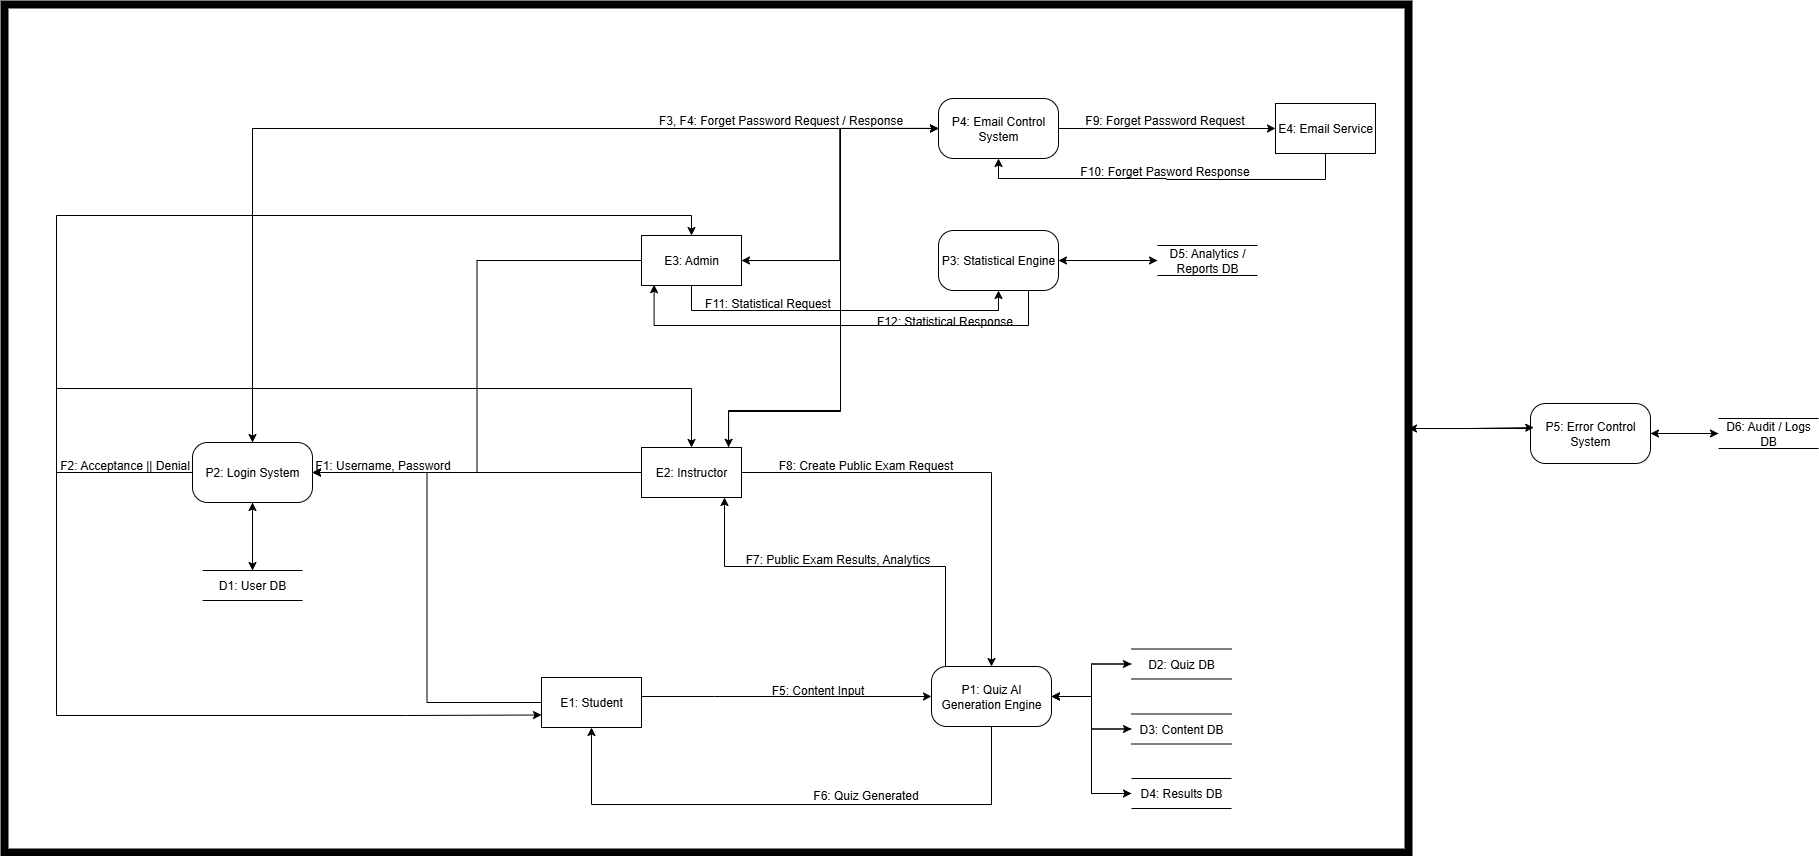

The diagram above was exported from draw.io. Its source (the exported page's mxGraphModel, read from the mxfile embedded in the PNG):
<mxGraphModel dx="-822" dy="878" grid="0" gridSize="10" guides="1" tooltips="1" connect="1" arrows="1" fold="1" page="0" pageScale="1" pageWidth="850" pageHeight="1100" background="light-dark(#ffffff, #828282)" math="0" shadow="0">
  <root>
    <mxCell id="0" />
    <mxCell id="1" parent="0" />
    <mxCell id="efHVlVSdLSlHBytCSXO4-125" style="edgeStyle=orthogonalEdgeStyle;rounded=0;orthogonalLoop=1;jettySize=auto;html=1;entryX=0;entryY=0.5;entryDx=0;entryDy=0;" edge="1" parent="1" source="efHVlVSdLSlHBytCSXO4-116" target="efHVlVSdLSlHBytCSXO4-120">
      <mxGeometry relative="1" as="geometry">
        <Array as="points">
          <mxPoint x="4408" y="1203" />
        </Array>
      </mxGeometry>
    </mxCell>
    <mxCell id="efHVlVSdLSlHBytCSXO4-149" style="edgeStyle=orthogonalEdgeStyle;rounded=0;orthogonalLoop=1;jettySize=auto;html=1;entryX=1;entryY=0.5;entryDx=0;entryDy=0;" edge="1" parent="1" source="efHVlVSdLSlHBytCSXO4-116" target="efHVlVSdLSlHBytCSXO4-121">
      <mxGeometry relative="1" as="geometry" />
    </mxCell>
    <mxCell id="efHVlVSdLSlHBytCSXO4-116" value="E1: Student" style="html=1;dashed=0;whiteSpace=wrap;" vertex="1" parent="1">
      <mxGeometry x="4235" y="1184" width="100" height="50" as="geometry" />
    </mxCell>
    <mxCell id="efHVlVSdLSlHBytCSXO4-139" style="edgeStyle=orthogonalEdgeStyle;rounded=0;orthogonalLoop=1;jettySize=auto;html=1;" edge="1" parent="1" source="efHVlVSdLSlHBytCSXO4-117" target="efHVlVSdLSlHBytCSXO4-120">
      <mxGeometry relative="1" as="geometry" />
    </mxCell>
    <mxCell id="efHVlVSdLSlHBytCSXO4-147" style="edgeStyle=orthogonalEdgeStyle;rounded=0;orthogonalLoop=1;jettySize=auto;html=1;" edge="1" parent="1" source="efHVlVSdLSlHBytCSXO4-117" target="efHVlVSdLSlHBytCSXO4-121">
      <mxGeometry relative="1" as="geometry" />
    </mxCell>
    <mxCell id="efHVlVSdLSlHBytCSXO4-159" style="edgeStyle=orthogonalEdgeStyle;rounded=0;orthogonalLoop=1;jettySize=auto;html=1;entryX=0;entryY=0.5;entryDx=0;entryDy=0;exitX=0.85;exitY=0.028;exitDx=0;exitDy=0;exitPerimeter=0;" edge="1" parent="1" source="efHVlVSdLSlHBytCSXO4-117" target="efHVlVSdLSlHBytCSXO4-122">
      <mxGeometry relative="1" as="geometry">
        <mxPoint x="4400" y="943" as="sourcePoint" />
        <Array as="points">
          <mxPoint x="4422" y="955" />
          <mxPoint x="4422" y="917" />
          <mxPoint x="4534" y="917" />
          <mxPoint x="4534" y="635" />
        </Array>
      </mxGeometry>
    </mxCell>
    <mxCell id="efHVlVSdLSlHBytCSXO4-117" value="E2: Instructor" style="html=1;dashed=0;whiteSpace=wrap;" vertex="1" parent="1">
      <mxGeometry x="4335" y="954" width="100" height="50" as="geometry" />
    </mxCell>
    <mxCell id="efHVlVSdLSlHBytCSXO4-148" style="edgeStyle=orthogonalEdgeStyle;rounded=0;orthogonalLoop=1;jettySize=auto;html=1;entryX=1;entryY=0.5;entryDx=0;entryDy=0;" edge="1" parent="1" source="efHVlVSdLSlHBytCSXO4-118" target="efHVlVSdLSlHBytCSXO4-121">
      <mxGeometry relative="1" as="geometry" />
    </mxCell>
    <mxCell id="efHVlVSdLSlHBytCSXO4-158" style="edgeStyle=orthogonalEdgeStyle;rounded=0;orthogonalLoop=1;jettySize=auto;html=1;entryX=0;entryY=0.5;entryDx=0;entryDy=0;" edge="1" parent="1" source="efHVlVSdLSlHBytCSXO4-118" target="efHVlVSdLSlHBytCSXO4-122">
      <mxGeometry relative="1" as="geometry" />
    </mxCell>
    <mxCell id="efHVlVSdLSlHBytCSXO4-170" style="edgeStyle=orthogonalEdgeStyle;rounded=0;orthogonalLoop=1;jettySize=auto;html=1;entryX=0.5;entryY=1;entryDx=0;entryDy=0;" edge="1" parent="1" source="efHVlVSdLSlHBytCSXO4-118" target="efHVlVSdLSlHBytCSXO4-123">
      <mxGeometry relative="1" as="geometry">
        <Array as="points">
          <mxPoint x="4385" y="817" />
          <mxPoint x="4692" y="817" />
        </Array>
      </mxGeometry>
    </mxCell>
    <mxCell id="efHVlVSdLSlHBytCSXO4-118" value="E3: Admin" style="html=1;dashed=0;whiteSpace=wrap;" vertex="1" parent="1">
      <mxGeometry x="4335" y="742" width="100" height="50" as="geometry" />
    </mxCell>
    <mxCell id="efHVlVSdLSlHBytCSXO4-167" style="edgeStyle=orthogonalEdgeStyle;rounded=0;orthogonalLoop=1;jettySize=auto;html=1;entryX=0.5;entryY=1;entryDx=0;entryDy=0;" edge="1" parent="1" source="efHVlVSdLSlHBytCSXO4-119" target="efHVlVSdLSlHBytCSXO4-122">
      <mxGeometry relative="1" as="geometry">
        <Array as="points">
          <mxPoint x="5019" y="686" />
          <mxPoint x="4860" y="686" />
          <mxPoint x="4692" y="685" />
        </Array>
      </mxGeometry>
    </mxCell>
    <mxCell id="efHVlVSdLSlHBytCSXO4-119" value="E4: Email Service" style="html=1;dashed=0;whiteSpace=wrap;" vertex="1" parent="1">
      <mxGeometry x="4969" y="610" width="100" height="50" as="geometry" />
    </mxCell>
    <mxCell id="efHVlVSdLSlHBytCSXO4-133" style="edgeStyle=orthogonalEdgeStyle;rounded=0;orthogonalLoop=1;jettySize=auto;html=1;entryX=0.5;entryY=1;entryDx=0;entryDy=0;" edge="1" parent="1" source="efHVlVSdLSlHBytCSXO4-120" target="efHVlVSdLSlHBytCSXO4-116">
      <mxGeometry relative="1" as="geometry">
        <Array as="points">
          <mxPoint x="4685" y="1311" />
          <mxPoint x="4285" y="1311" />
        </Array>
      </mxGeometry>
    </mxCell>
    <mxCell id="efHVlVSdLSlHBytCSXO4-184" style="edgeStyle=orthogonalEdgeStyle;rounded=0;orthogonalLoop=1;jettySize=auto;html=1;" edge="1" parent="1" source="efHVlVSdLSlHBytCSXO4-120" target="efHVlVSdLSlHBytCSXO4-175">
      <mxGeometry relative="1" as="geometry" />
    </mxCell>
    <mxCell id="efHVlVSdLSlHBytCSXO4-186" style="edgeStyle=orthogonalEdgeStyle;rounded=0;orthogonalLoop=1;jettySize=auto;html=1;" edge="1" parent="1" source="efHVlVSdLSlHBytCSXO4-120" target="efHVlVSdLSlHBytCSXO4-176">
      <mxGeometry relative="1" as="geometry" />
    </mxCell>
    <mxCell id="efHVlVSdLSlHBytCSXO4-189" style="edgeStyle=orthogonalEdgeStyle;rounded=0;orthogonalLoop=1;jettySize=auto;html=1;entryX=0;entryY=0.5;entryDx=0;entryDy=0;" edge="1" parent="1" source="efHVlVSdLSlHBytCSXO4-120" target="efHVlVSdLSlHBytCSXO4-177">
      <mxGeometry relative="1" as="geometry" />
    </mxCell>
    <mxCell id="efHVlVSdLSlHBytCSXO4-120" value="P1: Quiz AI Generation Engine" style="rounded=1;whiteSpace=wrap;html=1;arcSize=25;" vertex="1" parent="1">
      <mxGeometry x="4625" y="1173" width="120" height="60" as="geometry" />
    </mxCell>
    <mxCell id="efHVlVSdLSlHBytCSXO4-152" style="edgeStyle=orthogonalEdgeStyle;rounded=0;orthogonalLoop=1;jettySize=auto;html=1;entryX=0.5;entryY=0;entryDx=0;entryDy=0;" edge="1" parent="1" source="efHVlVSdLSlHBytCSXO4-121" target="efHVlVSdLSlHBytCSXO4-118">
      <mxGeometry relative="1" as="geometry">
        <Array as="points">
          <mxPoint x="3750" y="979" />
          <mxPoint x="3750" y="722" />
          <mxPoint x="4385" y="722" />
        </Array>
      </mxGeometry>
    </mxCell>
    <mxCell id="efHVlVSdLSlHBytCSXO4-153" style="edgeStyle=orthogonalEdgeStyle;rounded=0;orthogonalLoop=1;jettySize=auto;html=1;entryX=0;entryY=0.75;entryDx=0;entryDy=0;" edge="1" parent="1" source="efHVlVSdLSlHBytCSXO4-121" target="efHVlVSdLSlHBytCSXO4-116">
      <mxGeometry relative="1" as="geometry">
        <Array as="points">
          <mxPoint x="3750" y="979" />
          <mxPoint x="3750" y="1222" />
          <mxPoint x="4100" y="1222" />
        </Array>
      </mxGeometry>
    </mxCell>
    <mxCell id="efHVlVSdLSlHBytCSXO4-154" style="edgeStyle=orthogonalEdgeStyle;rounded=0;orthogonalLoop=1;jettySize=auto;html=1;entryX=0.5;entryY=0;entryDx=0;entryDy=0;" edge="1" parent="1" source="efHVlVSdLSlHBytCSXO4-121" target="efHVlVSdLSlHBytCSXO4-117">
      <mxGeometry relative="1" as="geometry">
        <Array as="points">
          <mxPoint x="3750" y="979" />
          <mxPoint x="3750" y="895" />
          <mxPoint x="4385" y="895" />
        </Array>
      </mxGeometry>
    </mxCell>
    <mxCell id="efHVlVSdLSlHBytCSXO4-157" style="edgeStyle=orthogonalEdgeStyle;rounded=0;orthogonalLoop=1;jettySize=auto;html=1;entryX=0;entryY=0.5;entryDx=0;entryDy=0;" edge="1" parent="1" source="efHVlVSdLSlHBytCSXO4-121" target="efHVlVSdLSlHBytCSXO4-122">
      <mxGeometry relative="1" as="geometry">
        <Array as="points">
          <mxPoint x="3946" y="635" />
        </Array>
      </mxGeometry>
    </mxCell>
    <mxCell id="efHVlVSdLSlHBytCSXO4-182" style="edgeStyle=orthogonalEdgeStyle;rounded=0;orthogonalLoop=1;jettySize=auto;html=1;entryX=0.5;entryY=0;entryDx=0;entryDy=0;" edge="1" parent="1" source="efHVlVSdLSlHBytCSXO4-121" target="efHVlVSdLSlHBytCSXO4-174">
      <mxGeometry relative="1" as="geometry" />
    </mxCell>
    <mxCell id="efHVlVSdLSlHBytCSXO4-121" value="P2: Login System" style="rounded=1;whiteSpace=wrap;html=1;arcSize=25;" vertex="1" parent="1">
      <mxGeometry x="3886" y="949" width="120" height="60" as="geometry" />
    </mxCell>
    <mxCell id="efHVlVSdLSlHBytCSXO4-162" style="edgeStyle=orthogonalEdgeStyle;rounded=0;orthogonalLoop=1;jettySize=auto;html=1;" edge="1" parent="1" source="efHVlVSdLSlHBytCSXO4-122" target="efHVlVSdLSlHBytCSXO4-121">
      <mxGeometry relative="1" as="geometry" />
    </mxCell>
    <mxCell id="efHVlVSdLSlHBytCSXO4-163" style="edgeStyle=orthogonalEdgeStyle;rounded=0;orthogonalLoop=1;jettySize=auto;html=1;entryX=1;entryY=0.5;entryDx=0;entryDy=0;" edge="1" parent="1" source="efHVlVSdLSlHBytCSXO4-122" target="efHVlVSdLSlHBytCSXO4-118">
      <mxGeometry relative="1" as="geometry" />
    </mxCell>
    <mxCell id="efHVlVSdLSlHBytCSXO4-164" style="edgeStyle=orthogonalEdgeStyle;rounded=0;orthogonalLoop=1;jettySize=auto;html=1;entryX=0.871;entryY=-0.004;entryDx=0;entryDy=0;entryPerimeter=0;" edge="1" parent="1" target="efHVlVSdLSlHBytCSXO4-117">
      <mxGeometry relative="1" as="geometry">
        <mxPoint x="4647" y="634.85" as="sourcePoint" />
        <mxPoint x="4422.6" y="954.0000000000003" as="targetPoint" />
        <Array as="points">
          <mxPoint x="4534" y="635" />
          <mxPoint x="4534" y="918" />
          <mxPoint x="4422" y="918" />
        </Array>
      </mxGeometry>
    </mxCell>
    <mxCell id="efHVlVSdLSlHBytCSXO4-166" style="edgeStyle=orthogonalEdgeStyle;rounded=0;orthogonalLoop=1;jettySize=auto;html=1;" edge="1" parent="1" source="efHVlVSdLSlHBytCSXO4-122" target="efHVlVSdLSlHBytCSXO4-119">
      <mxGeometry relative="1" as="geometry" />
    </mxCell>
    <mxCell id="efHVlVSdLSlHBytCSXO4-122" value="P4: Email Control System" style="rounded=1;whiteSpace=wrap;html=1;arcSize=25;" vertex="1" parent="1">
      <mxGeometry x="4632" y="605" width="120" height="60" as="geometry" />
    </mxCell>
    <mxCell id="efHVlVSdLSlHBytCSXO4-191" style="edgeStyle=orthogonalEdgeStyle;rounded=0;orthogonalLoop=1;jettySize=auto;html=1;" edge="1" parent="1" source="efHVlVSdLSlHBytCSXO4-123" target="efHVlVSdLSlHBytCSXO4-179">
      <mxGeometry relative="1" as="geometry" />
    </mxCell>
    <mxCell id="efHVlVSdLSlHBytCSXO4-123" value="P3: Statistical Engine" style="rounded=1;whiteSpace=wrap;html=1;arcSize=25;" vertex="1" parent="1">
      <mxGeometry x="4632" y="737" width="120" height="60" as="geometry" />
    </mxCell>
    <mxCell id="efHVlVSdLSlHBytCSXO4-132" value="F5: Content Input" style="text;html=1;align=center;verticalAlign=middle;resizable=0;points=[];autosize=1;strokeColor=none;fillColor=none;" vertex="1" parent="1">
      <mxGeometry x="4455" y="1184" width="111" height="26" as="geometry" />
    </mxCell>
    <mxCell id="efHVlVSdLSlHBytCSXO4-134" value="F6: Quiz Generated" style="text;html=1;align=center;verticalAlign=middle;resizable=0;points=[];autosize=1;strokeColor=none;fillColor=none;" vertex="1" parent="1">
      <mxGeometry x="4497" y="1289" width="123" height="26" as="geometry" />
    </mxCell>
    <mxCell id="efHVlVSdLSlHBytCSXO4-140" value="F8: Create Public Exam Request" style="text;html=1;align=center;verticalAlign=middle;resizable=0;points=[];autosize=1;strokeColor=none;fillColor=none;" vertex="1" parent="1">
      <mxGeometry x="4462" y="959" width="193" height="26" as="geometry" />
    </mxCell>
    <mxCell id="efHVlVSdLSlHBytCSXO4-141" style="edgeStyle=orthogonalEdgeStyle;rounded=0;orthogonalLoop=1;jettySize=auto;html=1;" edge="1" parent="1" source="efHVlVSdLSlHBytCSXO4-120" target="efHVlVSdLSlHBytCSXO4-117">
      <mxGeometry relative="1" as="geometry">
        <mxPoint x="4418" y="1008" as="targetPoint" />
        <Array as="points">
          <mxPoint x="4639" y="1073" />
          <mxPoint x="4418" y="1073" />
        </Array>
      </mxGeometry>
    </mxCell>
    <mxCell id="efHVlVSdLSlHBytCSXO4-142" value="F7: Public Exam Results, Analytics" style="text;html=1;align=center;verticalAlign=middle;resizable=0;points=[];autosize=1;strokeColor=none;fillColor=none;" vertex="1" parent="1">
      <mxGeometry x="4429" y="1053" width="203" height="26" as="geometry" />
    </mxCell>
    <mxCell id="efHVlVSdLSlHBytCSXO4-150" value="F1: Username, Password" style="text;html=1;align=center;verticalAlign=middle;resizable=0;points=[];autosize=1;strokeColor=none;fillColor=none;" vertex="1" parent="1">
      <mxGeometry x="3999" y="959" width="153" height="26" as="geometry" />
    </mxCell>
    <mxCell id="efHVlVSdLSlHBytCSXO4-156" value="F2: Acceptance || Denial" style="text;html=1;align=center;verticalAlign=middle;resizable=0;points=[];autosize=1;strokeColor=none;fillColor=none;" vertex="1" parent="1">
      <mxGeometry x="3744" y="959" width="148" height="26" as="geometry" />
    </mxCell>
    <mxCell id="efHVlVSdLSlHBytCSXO4-165" value="F3, F4: Forget Password Request / Response" style="text;html=1;align=center;verticalAlign=middle;resizable=0;points=[];autosize=1;strokeColor=none;fillColor=none;" vertex="1" parent="1">
      <mxGeometry x="4343" y="614" width="262" height="26" as="geometry" />
    </mxCell>
    <mxCell id="efHVlVSdLSlHBytCSXO4-168" value="F9: Forget Password Request" style="text;html=1;align=center;verticalAlign=middle;resizable=0;points=[];autosize=1;strokeColor=none;fillColor=none;" vertex="1" parent="1">
      <mxGeometry x="4769" y="614" width="177" height="26" as="geometry" />
    </mxCell>
    <mxCell id="efHVlVSdLSlHBytCSXO4-169" value="F10: Forget Pasword Response" style="text;html=1;align=center;verticalAlign=middle;resizable=0;points=[];autosize=1;strokeColor=none;fillColor=none;" vertex="1" parent="1">
      <mxGeometry x="4764" y="665" width="187" height="26" as="geometry" />
    </mxCell>
    <mxCell id="efHVlVSdLSlHBytCSXO4-171" style="edgeStyle=orthogonalEdgeStyle;rounded=0;orthogonalLoop=1;jettySize=auto;html=1;exitX=0.75;exitY=1;exitDx=0;exitDy=0;entryX=0.126;entryY=0.984;entryDx=0;entryDy=0;entryPerimeter=0;" edge="1" parent="1" source="efHVlVSdLSlHBytCSXO4-123" target="efHVlVSdLSlHBytCSXO4-118">
      <mxGeometry relative="1" as="geometry">
        <Array as="points">
          <mxPoint x="4722" y="832" />
          <mxPoint x="4348" y="832" />
        </Array>
      </mxGeometry>
    </mxCell>
    <mxCell id="efHVlVSdLSlHBytCSXO4-172" value="F11: Statistical Request" style="text;html=1;align=center;verticalAlign=middle;resizable=0;points=[];autosize=1;strokeColor=none;fillColor=none;" vertex="1" parent="1">
      <mxGeometry x="4389" y="797" width="144" height="26" as="geometry" />
    </mxCell>
    <mxCell id="efHVlVSdLSlHBytCSXO4-173" value="F12: Statistical Response" style="text;html=1;align=center;verticalAlign=middle;resizable=0;points=[];autosize=1;strokeColor=none;fillColor=none;" vertex="1" parent="1">
      <mxGeometry x="4561" y="815" width="154" height="26" as="geometry" />
    </mxCell>
    <mxCell id="efHVlVSdLSlHBytCSXO4-183" style="edgeStyle=orthogonalEdgeStyle;rounded=0;orthogonalLoop=1;jettySize=auto;html=1;entryX=0.5;entryY=1;entryDx=0;entryDy=0;" edge="1" parent="1" source="efHVlVSdLSlHBytCSXO4-174" target="efHVlVSdLSlHBytCSXO4-121">
      <mxGeometry relative="1" as="geometry" />
    </mxCell>
    <mxCell id="efHVlVSdLSlHBytCSXO4-174" value="D1: User DB" style="html=1;dashed=0;whiteSpace=wrap;shape=partialRectangle;right=0;left=0;" vertex="1" parent="1">
      <mxGeometry x="3896" y="1077" width="100" height="30" as="geometry" />
    </mxCell>
    <mxCell id="efHVlVSdLSlHBytCSXO4-185" style="edgeStyle=orthogonalEdgeStyle;rounded=0;orthogonalLoop=1;jettySize=auto;html=1;" edge="1" parent="1" source="efHVlVSdLSlHBytCSXO4-175" target="efHVlVSdLSlHBytCSXO4-120">
      <mxGeometry relative="1" as="geometry" />
    </mxCell>
    <mxCell id="efHVlVSdLSlHBytCSXO4-175" value="D2: Quiz DB" style="html=1;dashed=0;whiteSpace=wrap;shape=partialRectangle;right=0;left=0;" vertex="1" parent="1">
      <mxGeometry x="4825" y="1155.5" width="100" height="30" as="geometry" />
    </mxCell>
    <mxCell id="efHVlVSdLSlHBytCSXO4-187" style="edgeStyle=orthogonalEdgeStyle;rounded=0;orthogonalLoop=1;jettySize=auto;html=1;entryX=1;entryY=0.5;entryDx=0;entryDy=0;" edge="1" parent="1" source="efHVlVSdLSlHBytCSXO4-176" target="efHVlVSdLSlHBytCSXO4-120">
      <mxGeometry relative="1" as="geometry" />
    </mxCell>
    <mxCell id="efHVlVSdLSlHBytCSXO4-176" value="D3: Content DB" style="html=1;dashed=0;whiteSpace=wrap;shape=partialRectangle;right=0;left=0;" vertex="1" parent="1">
      <mxGeometry x="4825" y="1220.5" width="100" height="30" as="geometry" />
    </mxCell>
    <mxCell id="efHVlVSdLSlHBytCSXO4-188" style="edgeStyle=orthogonalEdgeStyle;rounded=0;orthogonalLoop=1;jettySize=auto;html=1;entryX=1;entryY=0.5;entryDx=0;entryDy=0;" edge="1" parent="1" source="efHVlVSdLSlHBytCSXO4-177" target="efHVlVSdLSlHBytCSXO4-120">
      <mxGeometry relative="1" as="geometry" />
    </mxCell>
    <mxCell id="efHVlVSdLSlHBytCSXO4-177" value="D4: Results DB" style="html=1;dashed=0;whiteSpace=wrap;shape=partialRectangle;right=0;left=0;" vertex="1" parent="1">
      <mxGeometry x="4825" y="1285" width="100" height="30" as="geometry" />
    </mxCell>
    <mxCell id="efHVlVSdLSlHBytCSXO4-190" style="edgeStyle=orthogonalEdgeStyle;rounded=0;orthogonalLoop=1;jettySize=auto;html=1;" edge="1" parent="1" source="efHVlVSdLSlHBytCSXO4-179" target="efHVlVSdLSlHBytCSXO4-123">
      <mxGeometry relative="1" as="geometry" />
    </mxCell>
    <mxCell id="efHVlVSdLSlHBytCSXO4-179" value="D5: Analytics / Reports DB" style="html=1;dashed=0;whiteSpace=wrap;shape=partialRectangle;right=0;left=0;" vertex="1" parent="1">
      <mxGeometry x="4851" y="752" width="100" height="30" as="geometry" />
    </mxCell>
    <mxCell id="efHVlVSdLSlHBytCSXO4-193" style="edgeStyle=orthogonalEdgeStyle;rounded=0;orthogonalLoop=1;jettySize=auto;html=1;" edge="1" parent="1" source="efHVlVSdLSlHBytCSXO4-181" target="efHVlVSdLSlHBytCSXO4-192">
      <mxGeometry relative="1" as="geometry" />
    </mxCell>
    <mxCell id="efHVlVSdLSlHBytCSXO4-181" value="D6: Audit / Logs DB" style="html=1;dashed=0;whiteSpace=wrap;shape=partialRectangle;right=0;left=0;" vertex="1" parent="1">
      <mxGeometry x="5412" y="925" width="100" height="30" as="geometry" />
    </mxCell>
    <mxCell id="efHVlVSdLSlHBytCSXO4-195" style="edgeStyle=orthogonalEdgeStyle;rounded=0;orthogonalLoop=1;jettySize=auto;html=1;" edge="1" parent="1" source="efHVlVSdLSlHBytCSXO4-192" target="efHVlVSdLSlHBytCSXO4-181">
      <mxGeometry relative="1" as="geometry" />
    </mxCell>
    <mxCell id="efHVlVSdLSlHBytCSXO4-202" style="edgeStyle=orthogonalEdgeStyle;rounded=0;orthogonalLoop=1;jettySize=auto;html=1;entryX=1;entryY=0.5;entryDx=0;entryDy=0;" edge="1" parent="1" source="efHVlVSdLSlHBytCSXO4-192" target="efHVlVSdLSlHBytCSXO4-197">
      <mxGeometry relative="1" as="geometry">
        <Array as="points">
          <mxPoint x="5302" y="934" />
        </Array>
      </mxGeometry>
    </mxCell>
    <mxCell id="efHVlVSdLSlHBytCSXO4-192" value="P5: Error Control System" style="rounded=1;whiteSpace=wrap;html=1;arcSize=25;" vertex="1" parent="1">
      <mxGeometry x="5224" y="910" width="120" height="60" as="geometry" />
    </mxCell>
    <mxCell id="efHVlVSdLSlHBytCSXO4-197" value="" style="whiteSpace=wrap;html=1;fillColor=none;strokeWidth=8;" vertex="1" parent="1">
      <mxGeometry x="3698" y="511" width="1404" height="848" as="geometry" />
    </mxCell>
    <mxCell id="efHVlVSdLSlHBytCSXO4-201" style="edgeStyle=orthogonalEdgeStyle;rounded=0;orthogonalLoop=1;jettySize=auto;html=1;entryX=0.027;entryY=0.401;entryDx=0;entryDy=0;entryPerimeter=0;" edge="1" parent="1" source="efHVlVSdLSlHBytCSXO4-197" target="efHVlVSdLSlHBytCSXO4-192">
      <mxGeometry relative="1" as="geometry" />
    </mxCell>
  </root>
</mxGraphModel>